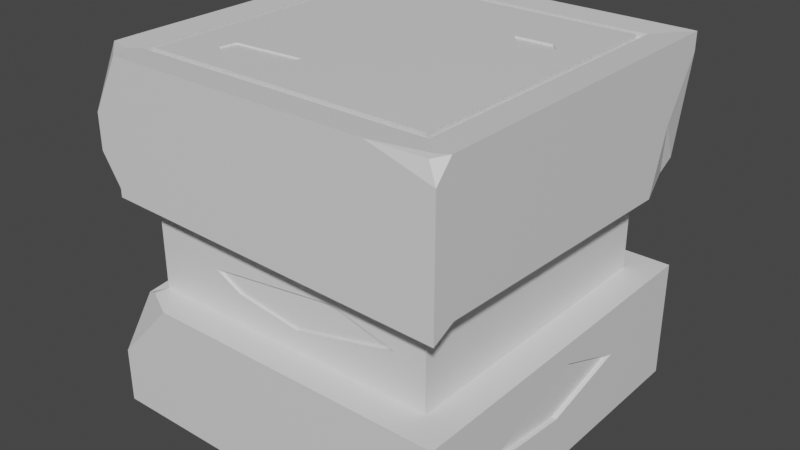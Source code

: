 # Source: ruinPlatform2.blend  (saved by Blender 3.6.11; exported with 4.5.12 LTS)
import bpy
from mathutils import Matrix  # noqa: F401  (used for matrix-valued properties, if any)

bpy.ops.wm.read_factory_settings(use_empty=True)
scene = bpy.context.scene
scene.name = 'Scene'

# ---- collections
col_collection = bpy.data.collections.new('Collection'); scene.collection.children.link(col_collection)

# ---- materials (node trees are filled in below, after node groups)
mat_material = bpy.data.materials.new('Material')
mat_material.alpha_threshold = 0.0
mat_material.use_transparent_shadow = False
mat_material.roughness = 0.5
mat_material.line_color = (0.0, 0.0, 0.0, 1.0)

# ---- material node trees
mat_material.use_nodes = True; mat_material.node_tree.nodes.clear()
_N = mat_material.node_tree.nodes; _L = mat_material.node_tree.links
n0 = _N.new('ShaderNodeOutputMaterial'); n0.name = 'Material Output'; n0.location = (300, 300)
n1 = _N.new('ShaderNodeBsdfPrincipled'); n1.name = 'Principled BSDF'; n1.location = (10, 300)
n1.distribution = 'GGX'
n1.subsurface_method = 'RANDOM_WALK_SKIN'
n1.inputs[3].default_value = 1.45
n1.inputs[27].default_value = (0.0, 0.0, 0.0, 1.0)
n1.inputs[28].default_value = 1.0
_L.new(n1.outputs[0], n0.inputs[0])
n0.is_active_output = True

# ---- world
world_world = bpy.data.worlds.new('World'); scene.world = world_world
world_world.use_nodes = True; world_world.node_tree.nodes.clear()
_N = world_world.node_tree.nodes; _L = world_world.node_tree.links
n0 = _N.new('ShaderNodeOutputWorld'); n0.name = 'World Output'; n0.location = (300, 300)
n1 = _N.new('ShaderNodeBackground'); n1.name = 'Background'; n1.location = (10, 300)
n1.inputs[0].default_value = (0.05088, 0.05088, 0.05088, 1.0)
_L.new(n1.outputs[0], n0.inputs[0])
n0.is_active_output = True
world_world.color = (0.05088, 0.05088, 0.05088)
world_world.use_sun_shadow = False
world_world.sun_shadow_jitter_overblur = 0.0

# ---- meshes
me_cube = bpy.data.meshes.new('Cube')
me_cube.from_pydata([(1.0, 1.0, 1.0), (1.0, 1.0, -1.0), (1.0, -1.0, 1.0), (1.0, -1.0, -1.0), (-1.0, 1.0, 0.3864), (-1.0, 1.0, -1.0), (-1.0, -1.0, -0.08556), (-1.0, -1.0, -1.0), (0.8276, -0.8276, 1.0), (-0.8276, -0.8276, 1.0), (0.8276, 0.8276, 1.0), (-0.8276, 0.8276, 1.0), (1.0, -1.0, 1.0), (-0.9073, -0.8869, 0.9178), (1.0, 1.0, 1.0), (-0.948, 0.6277, 1.0), (0.8276, -0.8276, 2.5), (-0.8276, -0.8276, 2.5), (0.8276, 0.8276, 2.5), (-0.8276, 0.8276, 2.5), (0.9953, -0.9953, 2.473), (-0.9707, -0.9354, 2.605), (0.9295, 0.9136, 2.617), (-0.9953, 0.9953, 2.473), (0.9953, -0.9953, 2.792), (-0.9953, -0.9953, 3.283), (0.9561, 0.9566, 2.854), (-0.9953, 0.9953, 2.792), (0.7876, -0.7876, 4.765), (-0.7876, -0.7876, 4.765), (0.7876, 0.7876, 4.765), (-0.7876, 0.7876, 4.765), (-0.9953, 0.9953, 4.792), (0.9432, -0.972, 4.763), (-0.9825, -0.8662, 4.804), (0.9953, 0.9953, 4.792), (0.8276, -0.8276, 4.765), (-0.8276, -0.8276, 4.765), (0.8276, 0.8276, 4.765), (-0.8276, 0.8276, 4.765), (0.8276, -0.8276, 4.665), (-0.8276, -0.8276, 4.665), (0.8276, 0.8276, 4.665), (-0.8276, 0.8276, 4.665), (0.7876, -0.7876, 4.665), (-0.7876, -0.7876, 4.665), (0.7876, 0.7876, 4.665), (-0.7876, 0.7876, 4.665), (-0.9953, -0.9953, 3.865), (-0.9953, -0.7365, 4.792), (-0.8828, -0.8828, 4.774), (-0.8216, -0.9953, 4.792), (-1.0, -0.8737, -1.0), (1.0, -0.8737, 1.0), (-1.0, -0.1092, 0.9549), (1.0, -0.8737, -1.0), (1.0, -0.8737, 1.0), (-0.8864, -0.7881, 1.0), (0.8276, -0.723, 1.0), (-0.8276, -0.723, 1.0), (0.8276, -0.723, 2.5), (-0.8276, -0.723, 2.5), (0.9953, -0.8696, 2.652), (-0.9953, -0.5148, 2.473), (0.9953, -0.8696, 2.792), (-0.9953, -0.6158, 2.792), (0.8276, -0.723, 4.765), (-0.8276, -0.723, 4.765), (0.9953, -0.8696, 4.792), (0.7876, -0.6881, 4.765), (-0.7876, -0.6881, 4.765), (0.8276, -0.723, 4.665), (-0.8276, -0.723, 4.665), (0.7876, -0.6881, 4.665), (-0.7876, -0.6881, 4.665), (-0.8924, 1.0, -1.0), (-0.6603, -1.0, 1.0), (-0.8924, -1.0, -1.0), (-0.8924, 1.0, 1.0), (-0.8395, -0.9083, 1.0), (-0.8924, 1.0, 1.0), (-0.7385, -0.8276, 1.0), (-0.7385, 0.8276, 1.0), (-0.7385, -0.8276, 2.5), (-0.7385, 0.8276, 2.5), (-0.8882, -0.9953, 2.647), (-0.8882, 0.9953, 2.473), (-0.8882, -0.9953, 2.792), (-0.8882, 0.9953, 2.792), (-0.7385, -0.8276, 4.765), (-0.7385, 0.8276, 4.765), (-0.8882, 0.9953, 4.792), (-0.7028, -0.7876, 4.765), (-0.7028, 0.7876, 4.765), (-0.7385, -0.8276, 4.665), (-0.7385, 0.8276, 4.665), (-0.7028, -0.7876, 4.665), (-0.7028, 0.7876, 4.665), (-0.7028, -0.6881, 4.765), (-0.8924, -0.8737, -1.0), (0.9332, -0.9332, 4.782), (0.9953, -0.9953, 4.487), (0.9953, -0.9043, 4.792), (0.6488, -0.9953, 4.792), (0.7157, 0.9953, 2.473), (0.9953, 0.9953, 4.493), (0.9953, 0.6876, 2.488), (0.8494, 0.8494, 2.496), (0.9953, 0.7998, 3.55), (0.8186, 0.9953, 2.792), (1.0, -0.6261, -0.01513), (1.0, 0.03882, 0.6438), (1.0, 0.4508, 0.1734), (1.0, -0.04035, -0.1865), (0.9695, -0.9953, 2.473), (0.9742, -0.6261, -0.01513), (0.9742, 0.03882, 0.6438), (0.9742, 0.4508, 0.1734), (0.9742, -0.04035, -0.1865), (1.0, -0.777, -0.6153), (1.0, -0.6188, -0.4185), (1.0, -0.4501, -0.6671), (0.9897, -0.6188, -0.4185), (0.9897, -0.4501, -0.6671), (0.9897, -0.777, -0.6153), (-0.449, -0.8276, 1.74), (0.3008, -0.8276, 2.011), (0.6574, -0.8276, 1.734), (0.08299, -0.8276, 1.344), (-0.2866, -0.8276, 1.497), (-0.449, -0.8114, 1.74), (0.3008, -0.8114, 2.011), (0.6574, -0.8114, 1.734), (0.08299, -0.8114, 1.344), (-0.2866, -0.8114, 1.497), (-1.0, 0.6263, -0.09583), (-1.0, 0.4373, 0.1072), (-1.0, 0.2458, -0.026), (-1.0, 0.3635, -0.1368), (-1.0, 0.5023, -0.05916), (-0.9871, 0.6263, -0.09583), (-0.9871, 0.4373, 0.1072), (-0.9871, 0.2458, -0.026), (-0.9871, 0.3635, -0.1368), (-0.9871, 0.5023, -0.05916), (-0.9953, 0.7538, 3.798), (-0.9953, 0.3579, 4.262), (-0.9953, 0.1113, 4.236), (-0.9953, 0.3817, 4.015), (-0.9953, 0.6069, 3.872), (-0.9953, -0.1431, 3.549), (-0.9953, -0.435, 3.637), (-0.9953, -0.6023, 3.466), (-0.9953, -0.4649, 3.209), (-0.9953, -0.3641, 3.432), (-0.9861, 0.7538, 3.798), (-0.9861, 0.3579, 4.262), (-0.9861, 0.1113, 4.236), (-0.9861, 0.3817, 4.015), (-0.9861, 0.6069, 3.872), (-0.9861, -0.1431, 3.549), (-0.9861, -0.435, 3.637), (-0.9861, -0.6023, 3.466), (-0.9861, -0.4649, 3.209), (-0.9861, -0.3641, 3.432), (0.6282, 0.9953, 4.292), (0.5441, 0.9953, 4.271), (0.4839, 0.9953, 4.137), (0.5957, 0.9953, 4.095), (0.008489, 0.9953, 3.809), (-0.2297, 0.9953, 3.969), (-0.4946, 0.9953, 3.801), (-0.6795, 0.9953, 3.481), (-0.2444, 0.9953, 3.647), (0.4542, 0.9953, 3.368), (0.1752, 0.9953, 3.005), (0.1898, 0.9953, 3.448), (0.4007, 0.9953, 3.475), (0.3852, 0.8276, 1.725), (0.2019, 0.8276, 1.844), (-0.06219, 0.8276, 1.722), (0.1839, 0.8276, 1.666), (-0.3806, 0.8276, 1.382), (-0.4158, 0.8276, 1.345), (-0.3699, 0.8276, 1.298), (-0.4715, 0.8276, 2.09), (-0.598, 0.8276, 1.529), (0.705, 1.0, -0.06597), (0.4922, 1.0, 0.09137), (-0.2326, 1.0, -0.3843), (0.6282, 0.9814, 4.292), (0.5441, 0.9814, 4.271), (0.4839, 0.9814, 4.137), (0.5957, 0.9814, 4.095), (0.008489, 0.9814, 3.809), (-0.2297, 0.9814, 3.969), (-0.4946, 0.9814, 3.801), (-0.6795, 0.9814, 3.481), (-0.2444, 0.9814, 3.647), (0.4542, 0.9814, 3.368), (0.1752, 0.9814, 3.005), (0.1898, 0.9814, 3.448), (0.4007, 0.9814, 3.475), (0.3852, 0.8136, 1.725), (0.2019, 0.8136, 1.844), (-0.06219, 0.8136, 1.722), (0.1839, 0.8136, 1.666), (-0.3806, 0.8136, 1.382), (-0.4158, 0.8136, 1.345), (-0.4715, 0.8136, 2.09), (-0.598, 0.8136, 1.529), (0.705, 0.9861, -0.06597), (0.4922, 0.9861, 0.09137), (-0.2326, 0.9861, -0.3843), (0.6218, 0.3568, 4.765), (0.4816, 0.2636, 4.765), (0.3591, 0.4059, 4.765), (0.5708, 0.4102, 4.765), (0.6218, 0.3568, 4.736), (0.4816, 0.2636, 4.736), (0.3591, 0.4059, 4.736), (0.5708, 0.4102, 4.736), (-0.4398, -0.6881, 4.765), (-0.3208, -0.6881, 4.765), (-0.5797, -0.5908, 4.765), (-0.1654, -0.4704, 4.765), (-0.5621, -0.4974, 4.765), (-0.3602, -0.745, 4.765), (-0.4398, -0.6881, 4.74), (-0.3208, -0.6881, 4.74), (-0.5797, -0.5908, 4.74), (-0.1654, -0.4704, 4.74), (-0.5621, -0.4974, 4.74)], [(20, 114)], [(78, 4, 15, 80), (77, 76, 6, 7), (52, 54, 137, 138, 139, 135, 4, 5), (99, 55, 3, 77), (55, 53, 2, 3), (75, 78, 0, 1, 187, 188, 189), (82, 11, 19, 84), (76, 2, 12, 79), (54, 6, 13, 57), (53, 0, 14, 56), (81, 9, 13, 79), (58, 8, 12, 56), (59, 11, 15, 57), (82, 10, 14, 80), (58, 10, 18, 60), (59, 9, 17, 61), (81, 125, 126, 127, 8, 16, 83), (25, 87, 24, 101, 103, 51, 48), (27, 150, 151, 152, 25, 48, 49, 147, 148, 149, 145, 32), (60, 18, 107, 106, 62), (84, 19, 23, 86), (86, 23, 27, 88), (62, 106, 108, 64), (63, 21, 25, 65), (85, 20, 24, 87), (61, 17, 21, 63), (64, 108, 105, 35, 68), (83, 16, 20, 85), (88, 27, 32, 91), (36, 89, 37, 50, 51, 103, 100), (98, 70, 29, 92), (37, 67, 39, 32, 49, 50), (90, 38, 35, 91), (66, 36, 100, 102, 68), (89, 36, 40, 94), (67, 37, 41, 72), (69, 28, 44, 73), (93, 30, 46, 97), (96, 45, 41, 94), (73, 44, 40, 71), (74, 47, 43, 72), (97, 46, 42, 95), (70, 31, 47, 74), (90, 39, 43, 95), (92, 29, 45, 96), (66, 38, 42, 71), (49, 48, 34), (51, 50, 34), (48, 51, 34), (50, 49, 34), (36, 66, 71, 40), (29, 70, 74, 45), (45, 74, 72, 41), (46, 73, 71, 42), (30, 69, 73, 46), (39, 67, 72, 43), (38, 66, 68, 35), (93, 31, 70, 98), (24, 64, 68, 102, 101), (19, 61, 63, 23), (23, 63, 65, 27), (20, 62, 64, 24), (16, 60, 62, 20), (11, 59, 61, 19), (8, 58, 60, 16), (9, 59, 57, 13), (10, 58, 56, 14), (2, 53, 56, 12), (4, 54, 57, 15), (1, 121, 119, 55), (75, 1, 55, 99), (7, 6, 54, 52), (5, 75, 99, 52), (30, 214, 215, 216, 93, 98, 222, 224, 226, 225, 223, 69), (28, 92, 96, 44), (38, 90, 95, 42), (47, 97, 95, 43), (44, 96, 94, 40), (31, 93, 97, 47), (37, 89, 94, 41), (39, 90, 91, 32), (69, 223, 227, 222, 98, 92, 28), (26, 109, 105), (17, 83, 85, 21), (21, 85, 87, 25), (22, 104, 109, 26), (18, 84, 86, 104, 107), (9, 81, 83, 17), (11, 82, 80, 15), (8, 81, 79, 12), (6, 76, 79, 13), (10, 178, 179, 180, 182, 185, 186, 183, 82, 84, 18), (5, 4, 78, 75), (52, 99, 77, 7), (3, 2, 76, 77), (0, 78, 80, 14), (103, 101, 33), (101, 102, 33), (100, 103, 33), (102, 100, 33), (107, 104, 22), (108, 106, 22, 26), (106, 107, 22), (105, 108, 26), (109, 104, 86, 88), (105, 109, 174, 177, 176, 175, 172, 173, 169, 167, 168, 165), (55, 119, 110, 111, 112, 0, 53), (110, 113, 118, 115), (116, 115, 118, 117), (112, 111, 116, 117), (113, 112, 117, 118), (111, 110, 115, 116), (120, 119, 124, 122), (120, 121, 1, 0, 112, 113, 110, 119), (124, 123, 122), (119, 121, 123, 124), (121, 120, 122, 123), (8, 127, 128, 129, 125, 81), (128, 127, 132, 133), (134, 133, 132, 131, 130), (126, 125, 130, 131), (129, 128, 133, 134), (127, 126, 131, 132), (125, 129, 134, 130), (4, 135, 136, 137, 54), (135, 139, 144, 140), (141, 140, 144, 143, 142), (138, 137, 142, 143), (136, 135, 140, 141), (139, 138, 143, 144), (137, 136, 141, 142), (156, 155, 159, 158, 157), (32, 145, 146, 147, 49), (149, 148, 158, 159), (25, 152, 153, 154, 150, 27, 65), (153, 152, 162, 163), (164, 163, 162, 161, 160), (154, 153, 163, 164), (146, 145, 155, 156), (151, 150, 160, 161), (145, 149, 159, 155), (150, 154, 164, 160), (147, 146, 156, 157), (152, 151, 161, 162), (148, 147, 157, 158), (190, 193, 192, 191), (176, 177, 202, 201), (166, 167, 91, 35, 105, 165), (167, 169, 170, 171, 172, 88, 91), (166, 165, 190, 191), (172, 175, 174, 109, 88), (178, 181, 206, 203), (82, 183, 184, 182, 180, 181, 178, 10), (171, 170, 195, 196), (182, 184, 183), (185, 182, 207, 209), (175, 176, 201, 200), (189, 187, 1, 75), (196, 195, 194, 198, 197), (200, 201, 202, 199), (206, 205, 204, 203), (208, 210, 209, 207), (213, 212, 211), (186, 185, 209, 210), (172, 171, 196, 197), (167, 166, 191, 192), (177, 174, 199, 202), (183, 186, 210, 208), (173, 172, 197, 198), (168, 167, 192, 193), (188, 187, 211, 212), (169, 173, 198, 194), (165, 168, 193, 190), (189, 188, 212, 213), (182, 183, 208, 207), (179, 178, 203, 204), (187, 189, 213, 211), (180, 179, 204, 205), (174, 175, 200, 199), (170, 169, 194, 195), (181, 180, 205, 206), (221, 220, 219, 218), (93, 216, 217, 214, 30), (214, 217, 221, 218), (216, 215, 219, 220), (217, 216, 220, 221), (215, 214, 218, 219), (223, 225, 231, 229), (222, 227, 223), (229, 231, 232, 230, 228), (222, 223, 229, 228), (225, 226, 232, 231), (224, 222, 228, 230), (226, 224, 230, 232)])
_uv = me_cube.uv_layers.new(name='UVMap')
_uv.uv.foreach_set('vector', [0.625, 0.2635, 0.625, 0.25, 0.625, 0.25, 0.625, 0.2635, 0.375, 0.9865, 0.625, 0.9865, 0.625, 1.0, 0.375, 1.0, 0.375, 0.01579, 0.625, 0.01579, 0.5194, 0.1266, 0.5073, 0.1486, 0.5241, 0.1687, 0.5232, 0.1895, 0.625, 0.25, 0.375, 0.25, 0.1385, 0.7342, 0.375, 0.7342, 0.375, 0.75, 0.1385, 0.75, 0.375, 0.7342, 0.625, 0.7342, 0.625, 0.75, 0.375, 0.75, 0.375, 0.2635, 0.625, 0.2635, 0.625, 0.5, 0.375, 0.5, 0.4918, 0.4631, 0.5114, 0.4365, 0.452, 0.3459, 0.8423, 0.5216, 0.8534, 0.5216, 0.8534, 0.5216, 0.8423, 0.5216, 0.625, 0.9865, 0.625, 0.75, 0.625, 0.75, 0.625, 0.9865, 0.625, 0.01579, 0.625, 0.0, 0.625, 0.0, 0.625, 0.01579, 0.625, 0.7342, 0.625, 0.5, 0.625, 0.5, 0.625, 0.7342, 0.8423, 0.7284, 0.8534, 0.7284, 0.875, 0.75, 0.8615, 0.75, 0.6466, 0.7154, 0.6466, 0.7284, 0.625, 0.75, 0.625, 0.7342, 0.8534, 0.7154, 0.8534, 0.5216, 0.875, 0.5, 0.875, 0.7342, 0.8423, 0.5216, 0.6466, 0.5216, 0.625, 0.5, 0.8615, 0.5, 0.6466, 0.7154, 0.6466, 0.5216, 0.6466, 0.5216, 0.6466, 0.7154, 0.8534, 0.7154, 0.8534, 0.7284, 0.8534, 0.7284, 0.8534, 0.7154, 0.8423, 0.7284, 0.8061, 0.7284, 0.7124, 0.7284, 0.6678, 0.7284, 0.6466, 0.7284, 0.6466, 0.7284, 0.8423, 0.7284, 0.8534, 0.7284, 0.8423, 0.7284, 0.6466, 0.7284, 0.6466, 0.7284, 0.6631, 0.7284, 0.8354, 0.7284, 0.8534, 0.7284, 0.8534, 0.5216, 0.8534, 0.646, 0.8534, 0.6751, 0.8534, 0.6933, 0.8534, 0.7284, 0.8534, 0.7284, 0.8534, 0.7015, 0.8534, 0.6153, 0.8534, 0.5875, 0.8534, 0.5637, 0.8534, 0.5479, 0.8534, 0.5216, 0.6466, 0.7154, 0.6466, 0.5216, 0.6466, 0.5216, 0.6466, 0.5377, 0.6466, 0.7154, 0.8423, 0.5216, 0.8534, 0.5216, 0.8534, 0.5216, 0.8423, 0.5216, 0.8423, 0.5216, 0.8534, 0.5216, 0.8534, 0.5216, 0.8423, 0.5216, 0.6466, 0.7154, 0.6466, 0.5377, 0.6466, 0.5265, 0.6466, 0.7154, 0.8534, 0.7154, 0.8534, 0.7284, 0.8534, 0.7284, 0.8534, 0.7154, 0.8423, 0.7284, 0.6466, 0.7284, 0.6466, 0.7284, 0.8423, 0.7284, 0.8534, 0.7154, 0.8534, 0.7284, 0.8534, 0.7284, 0.8534, 0.7154, 0.6466, 0.7154, 0.6466, 0.5265, 0.6466, 0.5216, 0.6466, 0.5216, 0.6466, 0.7154, 0.8423, 0.7284, 0.6466, 0.7284, 0.6466, 0.7284, 0.8423, 0.7284, 0.8423, 0.5216, 0.8534, 0.5216, 0.8534, 0.5216, 0.8423, 0.5216, 0.6466, 0.7284, 0.8423, 0.7284, 0.8534, 0.7284, 0.8534, 0.7284, 0.8354, 0.7284, 0.6631, 0.7284, 0.6466, 0.7284, 0.8379, 0.711, 0.8484, 0.711, 0.8484, 0.7234, 0.8379, 0.7234, 0.8534, 0.7284, 0.8534, 0.7154, 0.8534, 0.5216, 0.8534, 0.5216, 0.8534, 0.7015, 0.8534, 0.7284, 0.8423, 0.5216, 0.6466, 0.5216, 0.6466, 0.5216, 0.8423, 0.5216, 0.6466, 0.7154, 0.6466, 0.7284, 0.6466, 0.7284, 0.6466, 0.719, 0.6466, 0.7154, 0.8423, 0.7284, 0.6466, 0.7284, 0.6466, 0.7284, 0.8423, 0.7284, 0.8534, 0.7154, 0.8534, 0.7284, 0.8534, 0.7284, 0.8534, 0.7154, 0.6516, 0.711, 0.6516, 0.7234, 0.6516, 0.7234, 0.6516, 0.711, 0.8379, 0.5266, 0.6516, 0.5266, 0.6516, 0.5266, 0.8379, 0.5266, 0.8379, 0.7234, 0.8484, 0.7234, 0.8534, 0.7284, 0.8423, 0.7284, 0.6516, 0.711, 0.6516, 0.7234, 0.6466, 0.7284, 0.6466, 0.7154, 0.8484, 0.711, 0.8484, 0.5266, 0.8534, 0.5216, 0.8534, 0.7154, 0.8379, 0.5266, 0.6516, 0.5266, 0.6466, 0.5216, 0.8423, 0.5216, 0.8484, 0.711, 0.8484, 0.5266, 0.8484, 0.5266, 0.8484, 0.711, 0.8423, 0.5216, 0.8534, 0.5216, 0.8534, 0.5216, 0.8423, 0.5216, 0.8379, 0.7234, 0.8484, 0.7234, 0.8484, 0.7234, 0.8379, 0.7234, 0.6466, 0.7154, 0.6466, 0.5216, 0.6466, 0.5216, 0.6466, 0.7154, 0.8534, 0.7015, 0.8534, 0.7284, 0.8534, 0.7284, 0.8354, 0.7284, 0.8534, 0.7284, 0.8534, 0.7284, 0.8534, 0.7284, 0.8354, 0.7284, 0.8534, 0.7284, 0.8534, 0.7284, 0.8534, 0.7015, 0.8534, 0.7284, 0.6466, 0.7284, 0.6466, 0.7154, 0.6466, 0.7154, 0.6466, 0.7284, 0.8484, 0.7234, 0.8484, 0.711, 0.8484, 0.711, 0.8484, 0.7234, 0.8484, 0.7234, 0.8484, 0.711, 0.8534, 0.7154, 0.8534, 0.7284, 0.6516, 0.5266, 0.6516, 0.711, 0.6466, 0.7154, 0.6466, 0.5216, 0.6516, 0.5266, 0.6516, 0.711, 0.6516, 0.711, 0.6516, 0.5266, 0.8534, 0.5216, 0.8534, 0.7154, 0.8534, 0.7154, 0.8534, 0.5216, 0.6466, 0.5216, 0.6466, 0.7154, 0.6466, 0.7154, 0.6466, 0.5216, 0.8379, 0.5266, 0.8484, 0.5266, 0.8484, 0.711, 0.8379, 0.711, 0.6466, 0.7284, 0.6466, 0.7154, 0.6466, 0.7154, 0.6466, 0.719, 0.6466, 0.7284, 0.8534, 0.5216, 0.8534, 0.7154, 0.8534, 0.7154, 0.8534, 0.5216, 0.8534, 0.5216, 0.8534, 0.7154, 0.8534, 0.7154, 0.8534, 0.5216, 0.6466, 0.7284, 0.6466, 0.7154, 0.6466, 0.7154, 0.6466, 0.7284, 0.6466, 0.7284, 0.6466, 0.7154, 0.6466, 0.7154, 0.6466, 0.7284, 0.8534, 0.5216, 0.8534, 0.7154, 0.8534, 0.7154, 0.8534, 0.5216, 0.6466, 0.7284, 0.6466, 0.7154, 0.6466, 0.7154, 0.6466, 0.7284, 0.8534, 0.7284, 0.8534, 0.7154, 0.875, 0.7342, 0.875, 0.75, 0.6466, 0.5216, 0.6466, 0.7154, 0.625, 0.7342, 0.625, 0.5, 0.625, 0.75, 0.625, 0.7342, 0.625, 0.7342, 0.625, 0.75, 0.625, 0.25, 0.625, 0.01579, 0.625, 0.01579, 0.625, 0.25, 0.375, 0.5, 0.4166, 0.6813, 0.4231, 0.7221, 0.375, 0.7342, 0.1385, 0.5, 0.375, 0.5, 0.375, 0.7342, 0.1385, 0.7342, 0.375, 0.0, 0.625, 0.0, 0.625, 0.01579, 0.375, 0.01579, 0.125, 0.5, 0.1385, 0.5, 0.1385, 0.7342, 0.125, 0.7342, 0.6516, 0.5266, 0.6723, 0.5804, 0.6898, 0.5921, 0.7051, 0.5743, 0.8379, 0.5266, 0.8379, 0.711, 0.805, 0.711, 0.8225, 0.6989, 0.8203, 0.6872, 0.7707, 0.6838, 0.7901, 0.711, 0.6516, 0.711, 0.6516, 0.7234, 0.8379, 0.7234, 0.8379, 0.7234, 0.6516, 0.7234, 0.6466, 0.5216, 0.8423, 0.5216, 0.8423, 0.5216, 0.6466, 0.5216, 0.8484, 0.5266, 0.8379, 0.5266, 0.8423, 0.5216, 0.8534, 0.5216, 0.6516, 0.7234, 0.8379, 0.7234, 0.8423, 0.7284, 0.6466, 0.7284, 0.8484, 0.5266, 0.8379, 0.5266, 0.8379, 0.5266, 0.8484, 0.5266, 0.8534, 0.7284, 0.8423, 0.7284, 0.8423, 0.7284, 0.8534, 0.7284, 0.8534, 0.5216, 0.8423, 0.5216, 0.8423, 0.5216, 0.8534, 0.5216, 0.6516, 0.711, 0.7901, 0.711, 0.795, 0.7181, 0.805, 0.711, 0.8379, 0.711, 0.8379, 0.7234, 0.6516, 0.7234, 0.6466, 0.5216, 0.6649, 0.5216, 0.6466, 0.5216, 0.8534, 0.7284, 0.8423, 0.7284, 0.8423, 0.7284, 0.8534, 0.7284, 0.8534, 0.7284, 0.8423, 0.7284, 0.8423, 0.7284, 0.8534, 0.7284, 0.6466, 0.5216, 0.6567, 0.5216, 0.6649, 0.5216, 0.6466, 0.5216, 0.6466, 0.5216, 0.8423, 0.5216, 0.8423, 0.5216, 0.6567, 0.5216, 0.6466, 0.5216, 0.8534, 0.7284, 0.8423, 0.7284, 0.8423, 0.7284, 0.8534, 0.7284, 0.8534, 0.5216, 0.8423, 0.5216, 0.8615, 0.5, 0.875, 0.5, 0.6466, 0.7284, 0.8423, 0.7284, 0.8615, 0.75, 0.625, 0.75, 0.625, 1.0, 0.625, 0.9865, 0.625, 0.9865, 0.625, 1.0, 0.6466, 0.5216, 0.7019, 0.5216, 0.7248, 0.5216, 0.7578, 0.5216, 0.7976, 0.5216, 0.8089, 0.5216, 0.8248, 0.5216, 0.802, 0.5216, 0.8423, 0.5216, 0.8423, 0.5216, 0.6466, 0.5216, 0.375, 0.25, 0.625, 0.25, 0.625, 0.2635, 0.375, 0.2635, 0.125, 0.7342, 0.1385, 0.7342, 0.1385, 0.75, 0.125, 0.75, 0.375, 0.75, 0.625, 0.75, 0.625, 0.9865, 0.375, 0.9865, 0.625, 0.5, 0.625, 0.2635, 0.625, 0.2635, 0.625, 0.5, 0.6631, 0.7284, 0.6466, 0.7284, 0.6466, 0.7284, 0.6466, 0.7284, 0.6466, 0.719, 0.6466, 0.7284, 0.6466, 0.7284, 0.6631, 0.7284, 0.6466, 0.7284, 0.6466, 0.719, 0.6466, 0.7284, 0.6466, 0.7284, 0.6466, 0.5216, 0.6567, 0.5216, 0.6466, 0.5216, 0.6466, 0.5265, 0.6466, 0.5377, 0.6466, 0.5216, 0.6466, 0.5216, 0.6466, 0.5377, 0.6466, 0.5216, 0.6466, 0.5216, 0.6466, 0.5216, 0.6466, 0.5265, 0.6466, 0.5216, 0.6649, 0.5216, 0.6567, 0.5216, 0.8423, 0.5216, 0.8423, 0.5216, 0.6466, 0.5216, 0.6649, 0.5216, 0.7028, 0.5216, 0.7084, 0.5216, 0.7303, 0.5216, 0.7318, 0.5216, 0.8206, 0.5216, 0.7754, 0.5216, 0.7491, 0.5216, 0.6997, 0.5216, 0.6881, 0.5216, 0.6847, 0.5216, 0.375, 0.7342, 0.4231, 0.7221, 0.4981, 0.7033, 0.5805, 0.6201, 0.5217, 0.5687, 0.625, 0.5, 0.625, 0.7342, 0.4981, 0.7033, 0.4767, 0.63, 0.4767, 0.63, 0.4981, 0.7033, 0.5805, 0.6201, 0.4981, 0.7033, 0.4767, 0.63, 0.5217, 0.5687, 0.5217, 0.5687, 0.5805, 0.6201, 0.5805, 0.6201, 0.5217, 0.5687, 0.4767, 0.63, 0.5217, 0.5687, 0.5217, 0.5687, 0.4767, 0.63, 0.5805, 0.6201, 0.4981, 0.7033, 0.4981, 0.7033, 0.5805, 0.6201, 0.4477, 0.7024, 0.4231, 0.7221, 0.4231, 0.7221, 0.4477, 0.7024, 0.4477, 0.7024, 0.4166, 0.6813, 0.375, 0.5, 0.625, 0.5, 0.5217, 0.5687, 0.4767, 0.63, 0.4981, 0.7033, 0.4231, 0.7221, 0.4231, 0.7221, 0.4166, 0.6813, 0.4477, 0.7024, 0.4231, 0.7221, 0.4166, 0.6813, 0.4166, 0.6813, 0.4231, 0.7221, 0.4166, 0.6813, 0.4477, 0.7024, 0.4477, 0.7024, 0.4166, 0.6813, 0.6466, 0.7284, 0.6678, 0.7284, 0.7396, 0.7284, 0.7858, 0.7284, 0.8061, 0.7284, 0.8423, 0.7284, 0.7396, 0.7284, 0.6678, 0.7284, 0.6678, 0.7284, 0.7396, 0.7284, 0.7858, 0.7284, 0.7396, 0.7284, 0.6678, 0.7284, 0.7124, 0.7284, 0.8061, 0.7284, 0.7124, 0.7284, 0.8061, 0.7284, 0.8061, 0.7284, 0.7124, 0.7284, 0.7858, 0.7284, 0.7396, 0.7284, 0.7396, 0.7284, 0.7858, 0.7284, 0.6678, 0.7284, 0.7124, 0.7284, 0.7124, 0.7284, 0.6678, 0.7284, 0.8061, 0.7284, 0.7858, 0.7284, 0.7858, 0.7284, 0.8061, 0.7284, 0.625, 0.25, 0.5232, 0.1895, 0.5465, 0.1534, 0.5194, 0.1266, 0.625, 0.01579, 0.5232, 0.1895, 0.5241, 0.1687, 0.5241, 0.1687, 0.5232, 0.1895, 0.5465, 0.1534, 0.5232, 0.1895, 0.5241, 0.1687, 0.5073, 0.1486, 0.5194, 0.1266, 0.5073, 0.1486, 0.5194, 0.1266, 0.5194, 0.1266, 0.5073, 0.1486, 0.5465, 0.1534, 0.5232, 0.1895, 0.5232, 0.1895, 0.5465, 0.1534, 0.5241, 0.1687, 0.5073, 0.1486, 0.5073, 0.1486, 0.5241, 0.1687, 0.5194, 0.1266, 0.5465, 0.1534, 0.5465, 0.1534, 0.5194, 0.1266, 0.8534, 0.5893, 0.8534, 0.5479, 0.8534, 0.5637, 0.8534, 0.5875, 0.8534, 0.6153, 0.8534, 0.5216, 0.8534, 0.5479, 0.8534, 0.5893, 0.8534, 0.6153, 0.8534, 0.7015, 0.8534, 0.5637, 0.8534, 0.5875, 0.8534, 0.5875, 0.8534, 0.5637, 0.8534, 0.7284, 0.8534, 0.6933, 0.8534, 0.6851, 0.8534, 0.6705, 0.8534, 0.646, 0.8534, 0.5216, 0.8534, 0.7154, 0.8534, 0.6851, 0.8534, 0.6933, 0.8534, 0.6933, 0.8534, 0.6851, 0.8534, 0.6705, 0.8534, 0.6851, 0.8534, 0.6933, 0.8534, 0.6751, 0.8534, 0.646, 0.8534, 0.6705, 0.8534, 0.6851, 0.8534, 0.6851, 0.8534, 0.6705, 0.8534, 0.5893, 0.8534, 0.5479, 0.8534, 0.5479, 0.8534, 0.5893, 0.8534, 0.6751, 0.8534, 0.646, 0.8534, 0.646, 0.8534, 0.6751, 0.8534, 0.5479, 0.8534, 0.5637, 0.8534, 0.5637, 0.8534, 0.5479, 0.8534, 0.646, 0.8534, 0.6705, 0.8534, 0.6705, 0.8534, 0.646, 0.8534, 0.6153, 0.8534, 0.5893, 0.8534, 0.5893, 0.8534, 0.6153, 0.8534, 0.6933, 0.8534, 0.6751, 0.8534, 0.6751, 0.8534, 0.6933, 0.8534, 0.5875, 0.8534, 0.6153, 0.8534, 0.6153, 0.8534, 0.5875, 0.6847, 0.5216, 0.6881, 0.5216, 0.6997, 0.5216, 0.6934, 0.5216, 0.7303, 0.5216, 0.7084, 0.5216, 0.7084, 0.5216, 0.7303, 0.5216, 0.6934, 0.5216, 0.6997, 0.5216, 0.8423, 0.5216, 0.6466, 0.5216, 0.6466, 0.5216, 0.6847, 0.5216, 0.6997, 0.5216, 0.7491, 0.5216, 0.7739, 0.5216, 0.8014, 0.5216, 0.8206, 0.5216, 0.8423, 0.5216, 0.8423, 0.5216, 0.6934, 0.5216, 0.6847, 0.5216, 0.6847, 0.5216, 0.6934, 0.5216, 0.8206, 0.5216, 0.7318, 0.5216, 0.7028, 0.5216, 0.6649, 0.5216, 0.8423, 0.5216, 0.7019, 0.5216, 0.727, 0.5216, 0.727, 0.5216, 0.7019, 0.5216, 0.8423, 0.5216, 0.802, 0.5216, 0.7962, 0.5216, 0.7976, 0.5216, 0.7578, 0.5216, 0.727, 0.5216, 0.7019, 0.5216, 0.6466, 0.5216, 0.8014, 0.5216, 0.7739, 0.5216, 0.7739, 0.5216, 0.8014, 0.5216, 0.7976, 0.5216, 0.7962, 0.5216, 0.802, 0.5216, 0.8089, 0.5216, 0.7976, 0.5216, 0.7976, 0.5216, 0.8089, 0.5216, 0.7318, 0.5216, 0.7303, 0.5216, 0.7303, 0.5216, 0.7318, 0.5216, 0.452, 0.3459, 0.4918, 0.4631, 0.375, 0.5, 0.375, 0.2635, 0.8014, 0.5216, 0.7739, 0.5216, 0.7491, 0.5216, 0.7754, 0.5216, 0.8206, 0.5216, 0.7318, 0.5216, 0.7303, 0.5216, 0.7084, 0.5216, 0.7028, 0.5216, 0.727, 0.5216, 0.7578, 0.5216, 0.7248, 0.5216, 0.7019, 0.5216, 0.802, 0.5216, 0.8248, 0.5216, 0.8089, 0.5216, 0.7976, 0.5216, 0.452, 0.3459, 0.5114, 0.4365, 0.4918, 0.4631, 0.8248, 0.5216, 0.8089, 0.5216, 0.8089, 0.5216, 0.8248, 0.5216, 0.8206, 0.5216, 0.8014, 0.5216, 0.8014, 0.5216, 0.8206, 0.5216, 0.6997, 0.5216, 0.6934, 0.5216, 0.6934, 0.5216, 0.6997, 0.5216, 0.7084, 0.5216, 0.7028, 0.5216, 0.7028, 0.5216, 0.7084, 0.5216, 0.802, 0.5216, 0.8248, 0.5216, 0.8248, 0.5216, 0.802, 0.5216, 0.7754, 0.5216, 0.8206, 0.5216, 0.8206, 0.5216, 0.7754, 0.5216, 0.6881, 0.5216, 0.6997, 0.5216, 0.6997, 0.5216, 0.6881, 0.5216, 0.5114, 0.4365, 0.4918, 0.4631, 0.4918, 0.4631, 0.5114, 0.4365, 0.7491, 0.5216, 0.7754, 0.5216, 0.7754, 0.5216, 0.7491, 0.5216, 0.6847, 0.5216, 0.6881, 0.5216, 0.6881, 0.5216, 0.6847, 0.5216, 0.452, 0.3459, 0.5114, 0.4365, 0.5114, 0.4365, 0.452, 0.3459, 0.7976, 0.5216, 0.802, 0.5216, 0.802, 0.5216, 0.7976, 0.5216, 0.7248, 0.5216, 0.7019, 0.5216, 0.7019, 0.5216, 0.7248, 0.5216, 0.4918, 0.4631, 0.452, 0.3459, 0.452, 0.3459, 0.4918, 0.4631, 0.7578, 0.5216, 0.7248, 0.5216, 0.7248, 0.5216, 0.7578, 0.5216, 0.7028, 0.5216, 0.7318, 0.5216, 0.7318, 0.5216, 0.7028, 0.5216, 0.7739, 0.5216, 0.7491, 0.5216, 0.7491, 0.5216, 0.7739, 0.5216, 0.727, 0.5216, 0.7578, 0.5216, 0.7578, 0.5216, 0.727, 0.5216, 0.6787, 0.5737, 0.7051, 0.5743, 0.6898, 0.5921, 0.6723, 0.5804, 0.8379, 0.5266, 0.7051, 0.5743, 0.6787, 0.5737, 0.6723, 0.5804, 0.6516, 0.5266, 0.6723, 0.5804, 0.6787, 0.5737, 0.6787, 0.5737, 0.6723, 0.5804, 0.7051, 0.5743, 0.6898, 0.5921, 0.6898, 0.5921, 0.7051, 0.5743, 0.6787, 0.5737, 0.7051, 0.5743, 0.7051, 0.5743, 0.6787, 0.5737, 0.6898, 0.5921, 0.6723, 0.5804, 0.6723, 0.5804, 0.6898, 0.5921, 0.7901, 0.711, 0.7707, 0.6838, 0.7707, 0.6838, 0.7901, 0.711, 0.805, 0.711, 0.795, 0.7181, 0.7901, 0.711, 0.7901, 0.711, 0.7707, 0.6838, 0.8203, 0.6872, 0.8225, 0.6989, 0.805, 0.711, 0.805, 0.711, 0.7901, 0.711, 0.7901, 0.711, 0.805, 0.711, 0.7707, 0.6838, 0.8203, 0.6872, 0.8203, 0.6872, 0.7707, 0.6838, 0.8225, 0.6989, 0.805, 0.711, 0.805, 0.711, 0.8225, 0.6989, 0.8203, 0.6872, 0.8225, 0.6989, 0.8225, 0.6989, 0.8203, 0.6872])
me_cube.materials.append(mat_material)
me_cube.use_mirror_vertex_groups = False
me_cube.update()

# ---- objects
ob_cube = bpy.data.objects.new('Cube', me_cube)

# ---- transforms, parenting, visibility, modifiers, constraints
ob_cube.location = (0.0, 0.0, 1.0)
ob_cube.scale = (3.0, 3.0, 1.0)
ob_cube.lock_rotations_4d = False
ob_cube.empty_display_type = 'ARROWS'
ob_cube.lineart.crease_threshold = 0.0

# ---- collection membership
col_collection.objects.link(ob_cube)

# ---- scene / render settings (as saved in the file)
scene.frame_start = 1; scene.frame_end = 250; scene.frame_set(1)
scene.render.engine = 'BLENDER_EEVEE_NEXT'
scene.cycles.sampling_pattern = 'TABULATED_SOBOL'
scene.view_settings.view_transform = 'Filmic'
bpy.context.view_layer.update()

# ---- added for rendering (the .blend has no active camera and no usable light): camera, sun
cam_auto = bpy.data.cameras.new('AutoCamera')
cam_auto.lens = 50.0
cam_auto.sensor_width = 36.0
cam_auto.clip_end = 1000.0
ob_auto_camera = bpy.data.objects.new('AutoCamera', cam_auto)
scene.collection.objects.link(ob_auto_camera)
ob_auto_camera.location = (9.51142, -11.4137, 10.5109)
ob_auto_camera.rotation_euler = (1.09748, -7.21219e-08, 0.694738)
scene.camera = ob_auto_camera
light_auto_sun = bpy.data.lights.new('AutoSun', 'SUN')
light_auto_sun.energy = 3.0
light_auto_sun.angle = 0.0523599
ob_auto_sun = bpy.data.objects.new('AutoSun', light_auto_sun)
scene.collection.objects.link(ob_auto_sun)
ob_auto_sun.rotation_euler = (0.872665, 0.174533, 0.523599)
bpy.context.view_layer.update()
